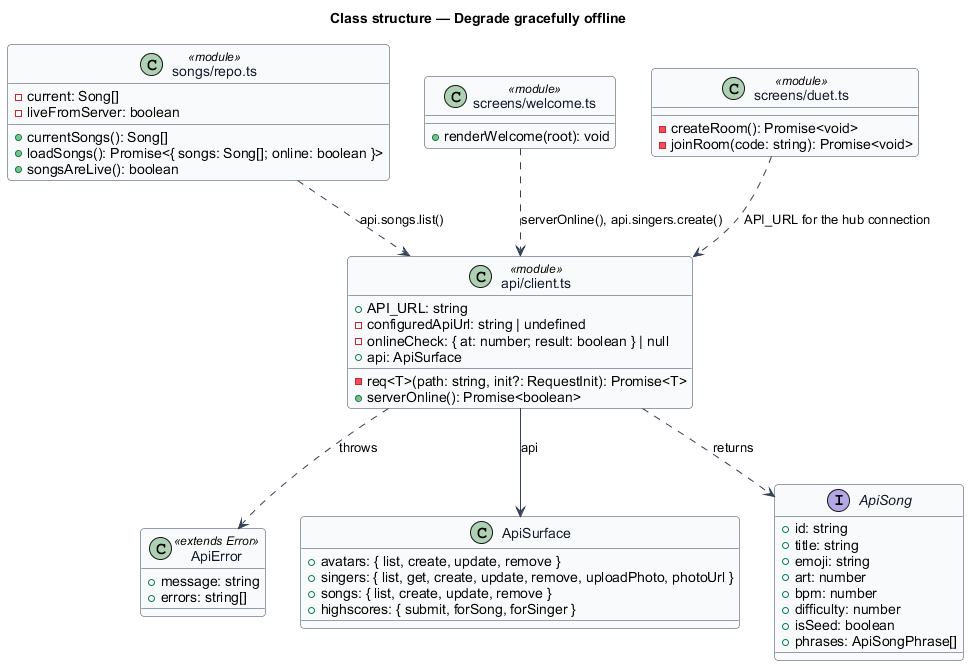

The diagram above was rendered by PlantUML. Its source (embedded in the PNG):
@startuml
' --- shared skin header ---
skinparam backgroundColor #FFFFFF
skinparam shadowing false
skinparam roundcorner 8
skinparam defaultFontName Arial
skinparam ArrowColor #344054
skinparam class {
  BorderColor #344054
  FontColor #101828
  BackgroundColor #F9FAFB
}
' --------------------------
title Class structure — Degrade gracefully offline

class "api/client.ts" as ClientMod <<module>> {
  +API_URL: string
  -configuredApiUrl: string | undefined
  -onlineCheck: { at: number; result: boolean } | null
  -req<T>(path: string, init?: RequestInit): Promise<T>
  +serverOnline(): Promise<boolean>
  +api: ApiSurface
}

class ApiError <<extends Error>> {
  +message: string
  +errors: string[]
}

class ApiSurface {
  +avatars: { list, create, update, remove }
  +singers: { list, get, create, update, remove, uploadPhoto, photoUrl }
  +songs: { list, create, update, remove }
  +highscores: { submit, forSong, forSinger }
}

interface ApiSong {
  +id: string
  +title: string
  +emoji: string
  +art: number
  +bpm: number
  +difficulty: number
  +isSeed: boolean
  +phrases: ApiSongPhrase[]
}

class "songs/repo.ts" as RepoMod <<module>> {
  -current: Song[]
  -liveFromServer: boolean
  +currentSongs(): Song[]
  +loadSongs(): Promise<{ songs: Song[]; online: boolean }>
  +songsAreLive(): boolean
}

class "screens/welcome.ts" as WelcomeMod <<module>> {
  +renderWelcome(root): void
}

class "screens/duet.ts" as DuetMod <<module>> {
  -createRoom(): Promise<void>
  -joinRoom(code: string): Promise<void>
}

ClientMod --> ApiSurface : api
ClientMod ..> ApiError : throws
ClientMod ..> ApiSong : returns
RepoMod ..> ClientMod : api.songs.list()
WelcomeMod ..> ClientMod : serverOnline(), api.singers.create()
DuetMod ..> ClientMod : API_URL for the hub connection
@enduml